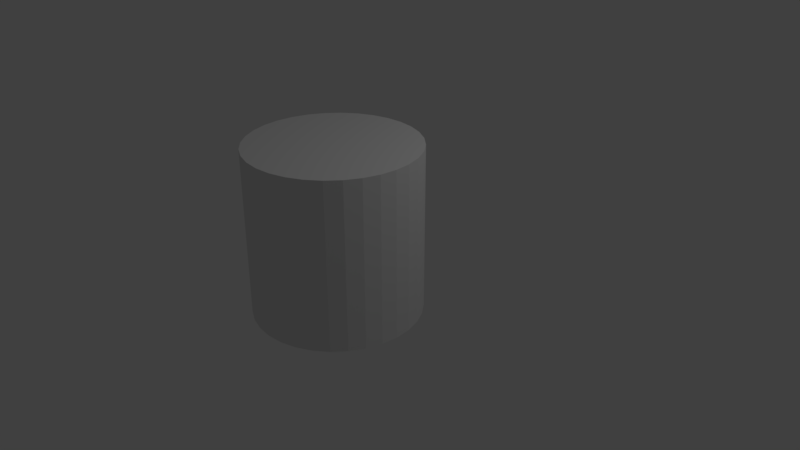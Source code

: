 # Source: beaker.blend  (saved by Blender 2.79.0; exported with 4.5.12 LTS)
import bpy
from mathutils import Matrix  # noqa: F401  (used for matrix-valued properties, if any)

bpy.ops.wm.read_factory_settings(use_empty=True)
scene = bpy.context.scene
scene.name = 'Scene'

# ---- collections
col_collection_1 = bpy.data.collections.new('Collection 1'); scene.collection.children.link(col_collection_1)

# ---- world
world_world = bpy.data.worlds.new('World'); scene.world = world_world
world_world.color = (0.05088, 0.05088, 0.05088)
world_world.use_sun_shadow = False
world_world.sun_shadow_jitter_overblur = 0.0
world_world.cycles.sampling_method = 'MANUAL'

# ---- cameras
cam_camera = bpy.data.cameras.new('Camera')
cam_camera.clip_end = 100.0
cam_camera.lens = 35.0
cam_camera.sensor_width = 32.0
cam_camera.sensor_height = 18.0
cam_camera.ortho_scale = 7.314
cam_camera.dof.focus_distance = 0.0
cam_camera.dof.aperture_fstop = 128.0

# ---- lights
light_lamp = bpy.data.lights.new('Lamp', 'POINT')
light_lamp.transmission_factor = 0.0
light_lamp.cutoff_distance = 30.0
light_lamp.energy = 100.0
light_lamp.shadow_buffer_clip_start = 1.001
light_lamp.shadow_soft_size = 0.1
light_lamp.shadow_maximum_resolution = 0.006
light_lamp.use_absolute_resolution = True

# ---- meshes
me_cylinder = bpy.data.meshes.new('Cylinder')
me_cylinder.from_pydata([(0.0, 1.0, -1.0), (0.0, 1.0, 1.0), (0.1951, 0.9808, -1.0), (0.1951, 0.9808, 1.0), (0.3827, 0.9239, -1.0), (0.3827, 0.9239, 1.0), (0.5556, 0.8315, -1.0), (0.5556, 0.8315, 1.0), (0.7071, 0.7071, -1.0), (0.7071, 0.7071, 1.0), (0.8315, 0.5556, -1.0), (0.8315, 0.5556, 1.0), (0.9239, 0.3827, -1.0), (0.9239, 0.3827, 1.0), (0.9808, 0.1951, -1.0), (0.9808, 0.1951, 1.0), (1.0, 7.55e-08, -1.0), (1.0, 7.55e-08, 1.0), (0.9808, -0.1951, -1.0), (0.9808, -0.1951, 1.0), (0.9239, -0.3827, -1.0), (0.9239, -0.3827, 1.0), (0.8315, -0.5556, -1.0), (0.8315, -0.5556, 1.0), (0.7071, -0.7071, -1.0), (0.7071, -0.7071, 1.0), (0.5556, -0.8315, -1.0), (0.5556, -0.8315, 1.0), (0.3827, -0.9239, -1.0), (0.3827, -0.9239, 1.0), (0.1951, -0.9808, -1.0), (0.1951, -0.9808, 1.0), (-3.258e-07, -1.0, -1.0), (-3.258e-07, -1.0, 1.0), (-0.1951, -0.9808, -1.0), (-0.1951, -0.9808, 1.0), (-0.3827, -0.9239, -1.0), (-0.3827, -0.9239, 1.0), (-0.5556, -0.8315, -1.0), (-0.5556, -0.8315, 1.0), (-0.7071, -0.7071, -1.0), (-0.7071, -0.7071, 1.0), (-0.8315, -0.5556, -1.0), (-0.8315, -0.5556, 1.0), (-0.9239, -0.3827, -1.0), (-0.9239, -0.3827, 1.0), (-0.9808, -0.1951, -1.0), (-0.9808, -0.1951, 1.0), (-1.0, 9.656e-07, -1.0), (-1.0, 9.656e-07, 1.0), (-0.9808, 0.1951, -1.0), (-0.9808, 0.1951, 1.0), (-0.9239, 0.3827, -1.0), (-0.9239, 0.3827, 1.0), (-0.8315, 0.5556, -1.0), (-0.8315, 0.5556, 1.0), (-0.7071, 0.7071, -1.0), (-0.7071, 0.7071, 1.0), (-0.5556, 0.8315, -1.0), (-0.5556, 0.8315, 1.0), (-0.3827, 0.9239, -1.0), (-0.3827, 0.9239, 1.0), (-0.1951, 0.9808, -1.0), (-0.1951, 0.9808, 1.0)], [], [(0, 1, 3, 2), (2, 3, 5, 4), (4, 5, 7, 6), (6, 7, 9, 8), (8, 9, 11, 10), (10, 11, 13, 12), (12, 13, 15, 14), (14, 15, 17, 16), (16, 17, 19, 18), (18, 19, 21, 20), (20, 21, 23, 22), (22, 23, 25, 24), (24, 25, 27, 26), (26, 27, 29, 28), (28, 29, 31, 30), (30, 31, 33, 32), (32, 33, 35, 34), (34, 35, 37, 36), (36, 37, 39, 38), (38, 39, 41, 40), (40, 41, 43, 42), (42, 43, 45, 44), (44, 45, 47, 46), (46, 47, 49, 48), (48, 49, 51, 50), (50, 51, 53, 52), (52, 53, 55, 54), (54, 55, 57, 56), (56, 57, 59, 58), (58, 59, 61, 60), (3, 1, 63, 61, 59, 57, 55, 53, 51, 49, 47, 45, 43, 41, 39, 37, 35, 33, 31, 29, 27, 25, 23, 21, 19, 17, 15, 13, 11, 9, 7, 5), (60, 61, 63, 62), (62, 63, 1, 0), (0, 2, 4, 6, 8, 10, 12, 14, 16, 18, 20, 22, 24, 26, 28, 30, 32, 34, 36, 38, 40, 42, 44, 46, 48, 50, 52, 54, 56, 58, 60, 62)])
_uv = me_cylinder.uv_layers.new(name='UVMap')
_uv.uv.foreach_set('vector', [0.9376, 0.3316, 0.9376, 0.6652, 0.9049, 0.6652, 0.9049, 0.3316, 0.8706, 0.3316, 0.8706, 0.6652, 0.8379, 0.6652, 0.8379, 0.3316, 0.8371, 0.3316, 0.8371, 0.6652, 0.8044, 0.6652, 0.8044, 0.3316, 0.7366, 0.3316, 0.7366, 0.6652, 0.7039, 0.6652, 0.7039, 0.3316, 0.3011, 0.666, 0.3011, 0.9996, 0.2684, 0.9996, 0.2684, 0.666, 0.4016, 0.666, 0.4016, 0.9996, 0.3689, 0.9996, 0.3689, 0.666, 0.2341, 0.666, 0.2341, 0.9996, 0.2014, 0.9996, 0.2014, 0.666, 0.1001, 0.666, 0.1001, 0.9996, 0.06741, 0.9996, 0.06742, 0.666, 0.6361, 0.3316, 0.6361, 0.6652, 0.6034, 0.6652, 0.6034, 0.3316, 0.6026, 0.3316, 0.6026, 0.6652, 0.5699, 0.6652, 0.5699, 0.3316, 0.4686, 0.3316, 0.4686, 0.6652, 0.4359, 0.6652, 0.4359, 0.3316, 0.2676, 0.666, 0.2676, 0.9996, 0.2349, 0.9996, 0.2349, 0.666, 0.3346, 0.666, 0.3346, 0.9996, 0.3019, 0.9996, 0.3019, 0.666, 0.3681, 0.3316, 0.3681, 0.6652, 0.3354, 0.6652, 0.3354, 0.3316, 0.1336, 0.666, 0.1336, 0.9996, 0.1009, 0.9996, 0.1009, 0.666, 0.03311, 0.666, 0.0331, 0.9996, 0.0004006, 0.9996, 0.0004074, 0.666, 0.06661, 0.666, 0.06661, 0.9996, 0.03391, 0.9996, 0.03391, 0.666, 0.1671, 0.666, 0.1671, 0.9996, 0.1344, 0.9996, 0.1344, 0.666, 0.2006, 0.666, 0.2006, 0.9996, 0.1679, 0.9996, 0.1679, 0.666, 0.3681, 0.666, 0.3681, 0.9996, 0.3354, 0.9996, 0.3354, 0.666, 0.4351, 0.666, 0.4351, 0.9996, 0.4024, 0.9996, 0.4024, 0.666, 0.4016, 0.3316, 0.4016, 0.6652, 0.3689, 0.6652, 0.3689, 0.3316, 0.8036, 0.3316, 0.8036, 0.6652, 0.7709, 0.6652, 0.7709, 0.3316, 0.5691, 0.3316, 0.5691, 0.6652, 0.5364, 0.6652, 0.5364, 0.3316, 0.4351, 0.3316, 0.4351, 0.6652, 0.4024, 0.6652, 0.4024, 0.3316, 0.7701, 0.3316, 0.7701, 0.6652, 0.7374, 0.6652, 0.7374, 0.3316, 0.5021, 0.3316, 0.5021, 0.6652, 0.4694, 0.6652, 0.4694, 0.3316, 0.9041, 0.3316, 0.9041, 0.6652, 0.8714, 0.6652, 0.8714, 0.3316, 0.7031, 0.3316, 0.7031, 0.6652, 0.6704, 0.6652, 0.6704, 0.3316, 0.6696, 0.3316, 0.6696, 0.6652, 0.6369, 0.6652, 0.6369, 0.3316, 0.1827, 0.6652, 0.15, 0.6652, 0.118, 0.6588, 0.08777, 0.6463, 0.06058, 0.6281, 0.03746, 0.605, 0.01929, 0.5778, 0.00678, 0.5476, 0.0004008, 0.5155, 0.0004006, 0.4828, 0.00678, 0.4508, 0.01929, 0.4206, 0.03746, 0.3934, 0.06058, 0.3703, 0.08777, 0.3521, 0.118, 0.3396, 0.15, 0.3332, 0.1827, 0.3332, 0.2148, 0.3396, 0.245, 0.3521, 0.2722, 0.3703, 0.2953, 0.3934, 0.3135, 0.4206, 0.326, 0.4508, 0.3324, 0.4828, 0.3324, 0.5155, 0.326, 0.5476, 0.3135, 0.5778, 0.2953, 0.605, 0.2722, 0.6281, 0.245, 0.6463, 0.2148, 0.6588, 0.5356, 0.3316, 0.5356, 0.6652, 0.5029, 0.6652, 0.5029, 0.3316, 0.9711, 0.3316, 0.9711, 0.6652, 0.9384, 0.6652, 0.9384, 0.3316, 0.1501, 0.0004006, 0.1827, 0.0004007, 0.2148, 0.00678, 0.245, 0.01929, 0.2722, 0.03746, 0.2953, 0.06058, 0.3135, 0.08777, 0.326, 0.118, 0.3324, 0.15, 0.3324, 0.1827, 0.326, 0.2148, 0.3135, 0.245, 0.2953, 0.2722, 0.2722, 0.2953, 0.245, 0.3135, 0.2148, 0.326, 0.1827, 0.3324, 0.15, 0.3324, 0.118, 0.326, 0.08777, 0.3135, 0.06058, 0.2953, 0.03746, 0.2722, 0.01929, 0.245, 0.00678, 0.2148, 0.0004006, 0.1827, 0.0004008, 0.15, 0.00678, 0.118, 0.01929, 0.08777, 0.03746, 0.06058, 0.06058, 0.03746, 0.08777, 0.01929, 0.118, 0.00678])
me_cylinder.use_remesh_preserve_volume = False
me_cylinder.use_remesh_preserve_attributes = False
me_cylinder.use_mirror_vertex_groups = False
me_cylinder.update()

# ---- objects
ob_cylinder = bpy.data.objects.new('Cylinder', me_cylinder)
ob_lamp = bpy.data.objects.new('Lamp', light_lamp)
ob_camera = bpy.data.objects.new('Camera', cam_camera)

# ---- transforms, parenting, visibility, modifiers, constraints
ob_cylinder.location = (0.5874, -1.0, 0.9441)
ob_cylinder.lineart.crease_threshold = 0.0
ob_lamp.location = (4.076, 1.005, 5.904)
ob_lamp.rotation_euler = (0.6503, 0.05522, 1.866)
ob_lamp.lock_rotations_4d = False
ob_lamp.empty_display_type = 'ARROWS'
ob_lamp.color = (0.0, 0.0, 0.0, 0.0)
ob_lamp.lineart.crease_threshold = 0.0
ob_camera.location = (7.481, -6.508, 5.344)
ob_camera.rotation_euler = (1.109, 0.0, 0.8149)
ob_camera.lock_rotations_4d = False
ob_camera.empty_display_type = 'ARROWS'
ob_camera.color = (0.0, 0.0, 0.0, 0.0)
ob_camera.display_type = 'WIRE'
ob_camera.lineart.crease_threshold = 0.0

# ---- collection membership
col_collection_1.objects.link(ob_cylinder)
col_collection_1.objects.link(ob_lamp)
col_collection_1.objects.link(ob_camera)

# ---- scene / render settings (as saved in the file)
scene.camera = ob_camera
scene.frame_start = 1; scene.frame_end = 250; scene.frame_set(1)
scene.render.engine = 'BLENDER_EEVEE_NEXT'
scene.render.resolution_percentage = 50
scene.render.dither_intensity = 0.0
scene.cycles.use_denoising = False
scene.cycles.samples = 128
scene.cycles.sampling_pattern = 'TABULATED_SOBOL'
scene.cycles.use_adaptive_sampling = False
scene.cycles.use_light_tree = False
scene.cycles.blur_glossy = 0.0
scene.cycles.sample_clamp_indirect = 0.0
scene.view_settings.view_transform = 'Standard'
bpy.context.view_layer.update()
